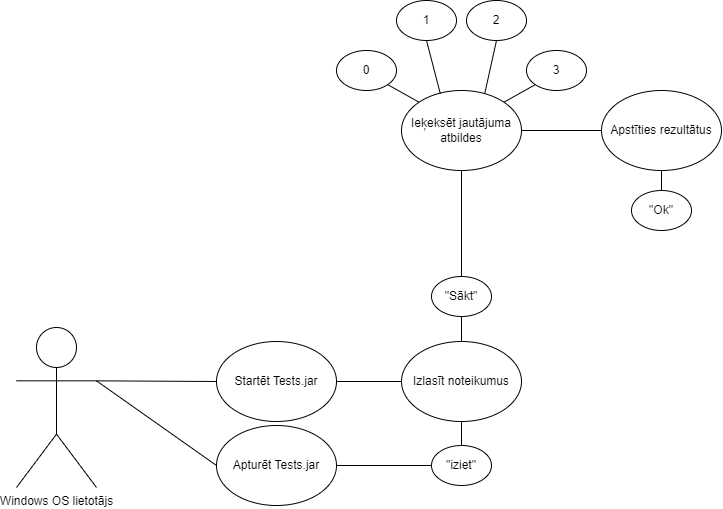

The diagram above was exported from draw.io. Its source (the exported page's mxGraphModel, read from the mxfile embedded in the PNG):
<mxGraphModel dx="1548" dy="842" grid="1" gridSize="10" guides="1" tooltips="1" connect="1" arrows="1" fold="1" page="1" pageScale="1" pageWidth="850" pageHeight="1100" math="0" shadow="0">
  <root>
    <mxCell id="0" />
    <mxCell id="1" parent="0" />
    <mxCell id="q5fgadq-Z2yJvr_7RxZJ-1" value="Windows OS lietotājs" style="shape=umlActor;verticalLabelPosition=bottom;verticalAlign=top;html=1;outlineConnect=0;" parent="1" vertex="1">
      <mxGeometry x="180" y="372" width="80" height="160" as="geometry" />
    </mxCell>
    <mxCell id="q5fgadq-Z2yJvr_7RxZJ-6" value="Startēt Tests.jar" style="ellipse;whiteSpace=wrap;html=1;" parent="1" vertex="1">
      <mxGeometry x="380" y="386" width="120" height="80" as="geometry" />
    </mxCell>
    <mxCell id="q5fgadq-Z2yJvr_7RxZJ-7" value="Apturēt Tests.jar" style="ellipse;whiteSpace=wrap;html=1;" parent="1" vertex="1">
      <mxGeometry x="380" y="470" width="120" height="80" as="geometry" />
    </mxCell>
    <mxCell id="q5fgadq-Z2yJvr_7RxZJ-9" value="Ieķeksēt jautājuma atbildes" style="ellipse;whiteSpace=wrap;html=1;" parent="1" vertex="1">
      <mxGeometry x="565" y="135" width="120" height="80" as="geometry" />
    </mxCell>
    <mxCell id="q5fgadq-Z2yJvr_7RxZJ-11" value="0" style="ellipse;whiteSpace=wrap;html=1;" parent="1" vertex="1">
      <mxGeometry x="500" y="95" width="60" height="40" as="geometry" />
    </mxCell>
    <mxCell id="q5fgadq-Z2yJvr_7RxZJ-12" value="1" style="ellipse;whiteSpace=wrap;html=1;" parent="1" vertex="1">
      <mxGeometry x="560" y="45" width="60" height="40" as="geometry" />
    </mxCell>
    <mxCell id="q5fgadq-Z2yJvr_7RxZJ-13" value="2" style="ellipse;whiteSpace=wrap;html=1;" parent="1" vertex="1">
      <mxGeometry x="630" y="45" width="60" height="40" as="geometry" />
    </mxCell>
    <mxCell id="q5fgadq-Z2yJvr_7RxZJ-14" value="3" style="ellipse;whiteSpace=wrap;html=1;" parent="1" vertex="1">
      <mxGeometry x="690" y="95" width="60" height="40" as="geometry" />
    </mxCell>
    <mxCell id="q5fgadq-Z2yJvr_7RxZJ-27" value="" style="endArrow=none;html=1;rounded=0;exitX=1;exitY=0.3333333333333333;exitDx=0;exitDy=0;exitPerimeter=0;entryX=0;entryY=0.5;entryDx=0;entryDy=0;" parent="1" source="q5fgadq-Z2yJvr_7RxZJ-1" target="q5fgadq-Z2yJvr_7RxZJ-6" edge="1">
      <mxGeometry width="50" height="50" relative="1" as="geometry">
        <mxPoint x="260" y="427.3333333333335" as="sourcePoint" />
        <mxPoint x="395" y="322" as="targetPoint" />
      </mxGeometry>
    </mxCell>
    <mxCell id="q5fgadq-Z2yJvr_7RxZJ-28" value="" style="endArrow=none;html=1;rounded=0;exitX=1;exitY=0.3333333333333333;exitDx=0;exitDy=0;exitPerimeter=0;entryX=0;entryY=0.5;entryDx=0;entryDy=0;" parent="1" source="q5fgadq-Z2yJvr_7RxZJ-1" target="q5fgadq-Z2yJvr_7RxZJ-7" edge="1">
      <mxGeometry width="50" height="50" relative="1" as="geometry">
        <mxPoint x="270" y="435" as="sourcePoint" />
        <mxPoint x="390" y="434" as="targetPoint" />
      </mxGeometry>
    </mxCell>
    <mxCell id="q5fgadq-Z2yJvr_7RxZJ-29" value="" style="endArrow=none;html=1;rounded=0;exitX=0.5;exitY=0;exitDx=0;exitDy=0;entryX=0.5;entryY=1;entryDx=0;entryDy=0;" parent="1" target="q5fgadq-Z2yJvr_7RxZJ-9" edge="1">
      <mxGeometry width="50" height="50" relative="1" as="geometry">
        <mxPoint x="625" y="321" as="sourcePoint" />
        <mxPoint x="575" y="371" as="targetPoint" />
      </mxGeometry>
    </mxCell>
    <mxCell id="q5fgadq-Z2yJvr_7RxZJ-33" value="" style="endArrow=none;html=1;rounded=0;exitX=1;exitY=1;exitDx=0;exitDy=0;entryX=0;entryY=0;entryDx=0;entryDy=0;" parent="1" source="q5fgadq-Z2yJvr_7RxZJ-11" target="q5fgadq-Z2yJvr_7RxZJ-9" edge="1">
      <mxGeometry width="50" height="50" relative="1" as="geometry">
        <mxPoint x="613" y="363" as="sourcePoint" />
        <mxPoint x="497" y="233" as="targetPoint" />
      </mxGeometry>
    </mxCell>
    <mxCell id="q5fgadq-Z2yJvr_7RxZJ-34" value="" style="endArrow=none;html=1;rounded=0;exitX=0;exitY=1;exitDx=0;exitDy=0;entryX=1;entryY=0;entryDx=0;entryDy=0;" parent="1" source="q5fgadq-Z2yJvr_7RxZJ-14" target="q5fgadq-Z2yJvr_7RxZJ-9" edge="1">
      <mxGeometry width="50" height="50" relative="1" as="geometry">
        <mxPoint x="561" y="139" as="sourcePoint" />
        <mxPoint x="593" y="157" as="targetPoint" />
      </mxGeometry>
    </mxCell>
    <mxCell id="q5fgadq-Z2yJvr_7RxZJ-35" value="" style="endArrow=none;html=1;rounded=0;exitX=0.5;exitY=1;exitDx=0;exitDy=0;entryX=0.324;entryY=0.043;entryDx=0;entryDy=0;entryPerimeter=0;" parent="1" source="q5fgadq-Z2yJvr_7RxZJ-12" target="q5fgadq-Z2yJvr_7RxZJ-9" edge="1">
      <mxGeometry width="50" height="50" relative="1" as="geometry">
        <mxPoint x="571" y="149" as="sourcePoint" />
        <mxPoint x="603" y="167" as="targetPoint" />
      </mxGeometry>
    </mxCell>
    <mxCell id="q5fgadq-Z2yJvr_7RxZJ-36" value="" style="endArrow=none;html=1;rounded=0;exitX=0.5;exitY=1;exitDx=0;exitDy=0;entryX=0.693;entryY=0.043;entryDx=0;entryDy=0;entryPerimeter=0;" parent="1" source="q5fgadq-Z2yJvr_7RxZJ-13" target="q5fgadq-Z2yJvr_7RxZJ-9" edge="1">
      <mxGeometry width="50" height="50" relative="1" as="geometry">
        <mxPoint x="581" y="159" as="sourcePoint" />
        <mxPoint x="613" y="177" as="targetPoint" />
      </mxGeometry>
    </mxCell>
    <mxCell id="ozxnMHXBYnQ0q6PLPBXO-1" value="Apstīties rezultātus" style="ellipse;whiteSpace=wrap;html=1;" vertex="1" parent="1">
      <mxGeometry x="765" y="135" width="120" height="80" as="geometry" />
    </mxCell>
    <mxCell id="ozxnMHXBYnQ0q6PLPBXO-2" value="" style="endArrow=none;html=1;rounded=0;exitX=0;exitY=0.5;exitDx=0;exitDy=0;entryX=1;entryY=0.5;entryDx=0;entryDy=0;" edge="1" parent="1" target="q5fgadq-Z2yJvr_7RxZJ-9">
      <mxGeometry width="50" height="50" relative="1" as="geometry">
        <mxPoint x="765" y="175" as="sourcePoint" />
        <mxPoint x="635" y="225" as="targetPoint" />
      </mxGeometry>
    </mxCell>
    <mxCell id="ozxnMHXBYnQ0q6PLPBXO-3" value="&quot;Ok&quot;" style="ellipse;whiteSpace=wrap;html=1;" vertex="1" parent="1">
      <mxGeometry x="795" y="235" width="60" height="40" as="geometry" />
    </mxCell>
    <mxCell id="ozxnMHXBYnQ0q6PLPBXO-5" value="" style="endArrow=none;html=1;rounded=0;exitX=0.5;exitY=0;exitDx=0;exitDy=0;entryX=0.5;entryY=1;entryDx=0;entryDy=0;" edge="1" parent="1" source="ozxnMHXBYnQ0q6PLPBXO-3">
      <mxGeometry width="50" height="50" relative="1" as="geometry">
        <mxPoint x="775" y="185" as="sourcePoint" />
        <mxPoint x="825" y="215" as="targetPoint" />
      </mxGeometry>
    </mxCell>
    <mxCell id="ozxnMHXBYnQ0q6PLPBXO-6" value="Izlasīt noteikumus" style="ellipse;whiteSpace=wrap;html=1;" vertex="1" parent="1">
      <mxGeometry x="565" y="386" width="120" height="80" as="geometry" />
    </mxCell>
    <mxCell id="ozxnMHXBYnQ0q6PLPBXO-8" value="" style="endArrow=none;html=1;rounded=0;exitX=1;exitY=0.5;exitDx=0;exitDy=0;entryX=0;entryY=0.5;entryDx=0;entryDy=0;" edge="1" parent="1" source="q5fgadq-Z2yJvr_7RxZJ-6" target="ozxnMHXBYnQ0q6PLPBXO-6">
      <mxGeometry width="50" height="50" relative="1" as="geometry">
        <mxPoint x="635" y="326" as="sourcePoint" />
        <mxPoint x="635" y="220" as="targetPoint" />
      </mxGeometry>
    </mxCell>
    <mxCell id="ozxnMHXBYnQ0q6PLPBXO-10" value="&quot;iziet&quot;" style="ellipse;whiteSpace=wrap;html=1;" vertex="1" parent="1">
      <mxGeometry x="595" y="490" width="60" height="40" as="geometry" />
    </mxCell>
    <mxCell id="ozxnMHXBYnQ0q6PLPBXO-11" value="" style="endArrow=none;html=1;rounded=0;exitX=0.5;exitY=1;exitDx=0;exitDy=0;entryX=0.5;entryY=0;entryDx=0;entryDy=0;" edge="1" parent="1" source="ozxnMHXBYnQ0q6PLPBXO-6" target="ozxnMHXBYnQ0q6PLPBXO-10">
      <mxGeometry width="50" height="50" relative="1" as="geometry">
        <mxPoint x="635" y="292" as="sourcePoint" />
        <mxPoint x="635" y="186" as="targetPoint" />
      </mxGeometry>
    </mxCell>
    <mxCell id="ozxnMHXBYnQ0q6PLPBXO-13" value="&quot;Sākt&quot;" style="ellipse;whiteSpace=wrap;html=1;" vertex="1" parent="1">
      <mxGeometry x="595" y="321" width="60" height="40" as="geometry" />
    </mxCell>
    <mxCell id="ozxnMHXBYnQ0q6PLPBXO-14" value="" style="endArrow=none;html=1;rounded=0;entryX=0.5;entryY=1;entryDx=0;entryDy=0;exitX=0.5;exitY=0;exitDx=0;exitDy=0;" edge="1" parent="1" source="ozxnMHXBYnQ0q6PLPBXO-6" target="ozxnMHXBYnQ0q6PLPBXO-13">
      <mxGeometry width="50" height="50" relative="1" as="geometry">
        <mxPoint x="625" y="380" as="sourcePoint" />
        <mxPoint x="625" y="358" as="targetPoint" />
      </mxGeometry>
    </mxCell>
    <mxCell id="ozxnMHXBYnQ0q6PLPBXO-18" value="" style="endArrow=none;html=1;rounded=0;exitX=1;exitY=0.5;exitDx=0;exitDy=0;entryX=0;entryY=0.5;entryDx=0;entryDy=0;" edge="1" parent="1" source="q5fgadq-Z2yJvr_7RxZJ-7" target="ozxnMHXBYnQ0q6PLPBXO-10">
      <mxGeometry width="50" height="50" relative="1" as="geometry">
        <mxPoint x="510" y="436" as="sourcePoint" />
        <mxPoint x="575" y="436" as="targetPoint" />
      </mxGeometry>
    </mxCell>
  </root>
</mxGraphModel>